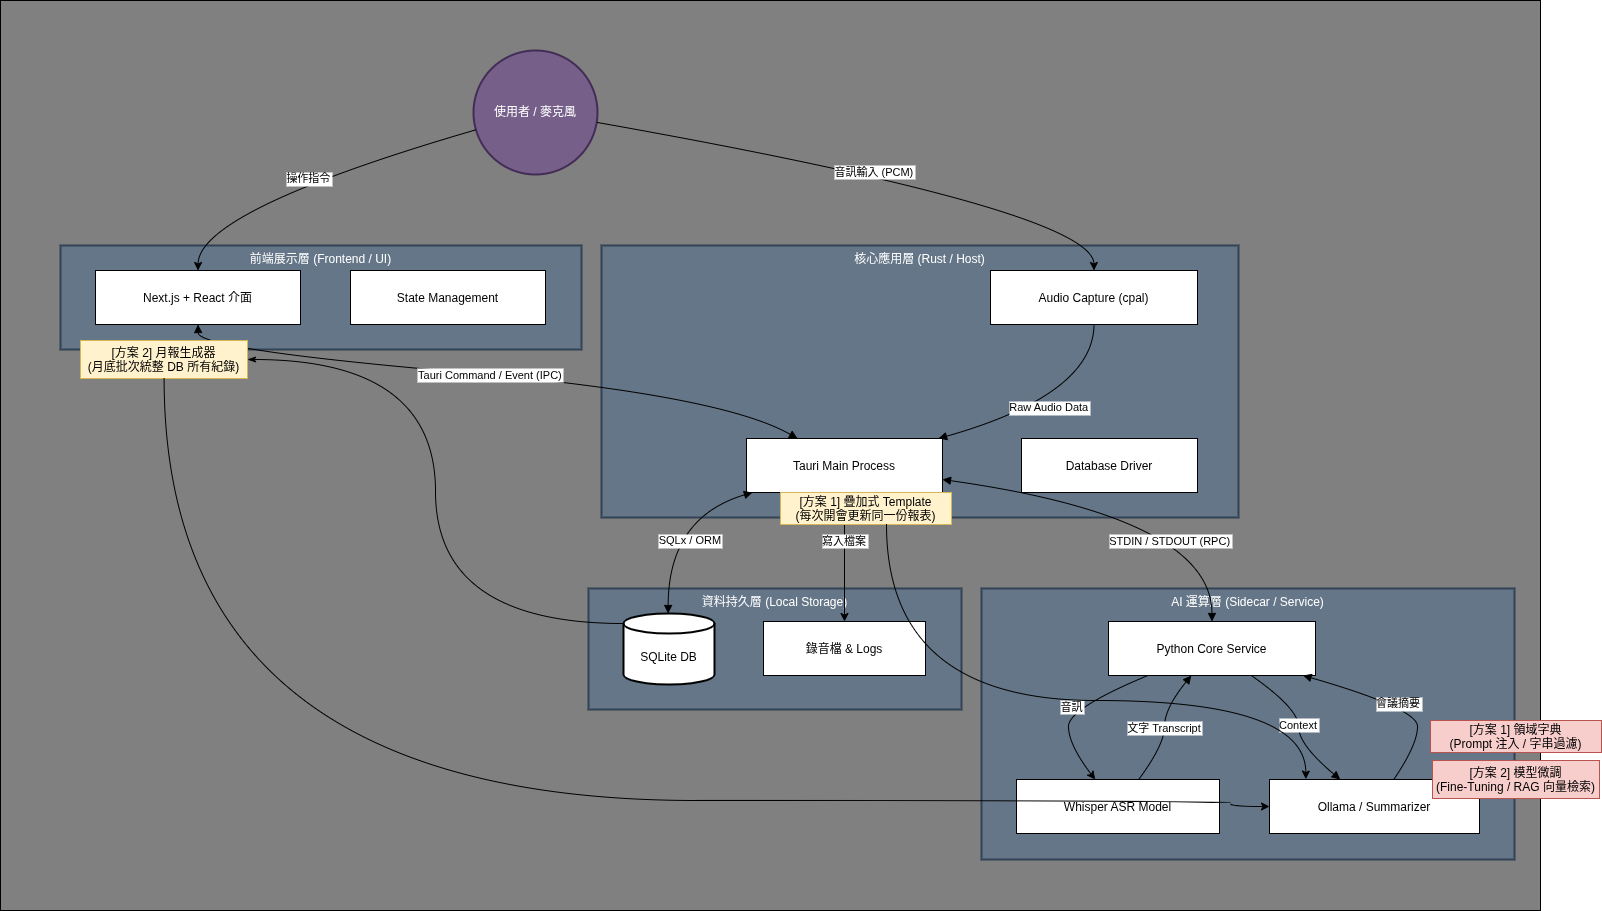

The diagram above was exported from draw.io. Its source (the exported page's mxGraphModel, read from the mxfile embedded in the PNG):
<mxGraphModel dx="2704" dy="1318" grid="1" gridSize="10" guides="1" tooltips="1" connect="1" arrows="1" fold="1" page="1" pageScale="1" pageWidth="850" pageHeight="1100" math="0" shadow="0">
  <root>
    <mxCell id="0" />
    <mxCell id="1" parent="0" />
    <mxCell id="Yy4Z8kd63NOx2uCS2obo-55" value="" style="rounded=0;whiteSpace=wrap;html=1;fillColor=#808080;" parent="1" vertex="1">
      <mxGeometry x="-40" y="80" width="1540" height="910" as="geometry" />
    </mxCell>
    <mxCell id="Yy4Z8kd63NOx2uCS2obo-28" value="資料持久層 (Local Storage)" style="whiteSpace=wrap;strokeWidth=2;verticalAlign=top;fillColor=#647687;fontColor=#ffffff;strokeColor=#314354;" parent="1" vertex="1">
      <mxGeometry x="548" y="668" width="373" height="121" as="geometry" />
    </mxCell>
    <mxCell id="Yy4Z8kd63NOx2uCS2obo-29" value="AI 運算層 (Sidecar / Service)" style="whiteSpace=wrap;strokeWidth=2;verticalAlign=top;fillColor=#647687;fontColor=#ffffff;strokeColor=#314354;" parent="1" vertex="1">
      <mxGeometry x="941" y="668" width="533" height="271" as="geometry" />
    </mxCell>
    <mxCell id="Yy4Z8kd63NOx2uCS2obo-30" value="核心應用層 (Rust / Host)" style="whiteSpace=wrap;strokeWidth=2;verticalAlign=top;fillColor=#647687;fontColor=#ffffff;strokeColor=#314354;" parent="1" vertex="1">
      <mxGeometry x="561" y="325" width="637" height="272" as="geometry" />
    </mxCell>
    <mxCell id="Yy4Z8kd63NOx2uCS2obo-31" value="前端展示層 (Frontend / UI)" style="whiteSpace=wrap;strokeWidth=2;verticalAlign=top;fillColor=#647687;fontColor=#ffffff;strokeColor=#314354;" parent="1" vertex="1">
      <mxGeometry x="20" y="325" width="521" height="104" as="geometry" />
    </mxCell>
    <mxCell id="Yy4Z8kd63NOx2uCS2obo-32" value="使用者 / 麥克風" style="ellipse;aspect=fixed;strokeWidth=2;whiteSpace=wrap;fillColor=#76608a;strokeColor=#432D57;fontColor=#ffffff;" parent="1" vertex="1">
      <mxGeometry x="433" y="130" width="124" height="124" as="geometry" />
    </mxCell>
    <mxCell id="Yy4Z8kd63NOx2uCS2obo-33" value="Next.js + React 介面" style="" parent="1" vertex="1">
      <mxGeometry x="55" y="350" width="205" height="54" as="geometry" />
    </mxCell>
    <mxCell id="Yy4Z8kd63NOx2uCS2obo-34" value="State Management" style="" parent="1" vertex="1" overrideArrowHead="circle">
      <mxGeometry x="310" y="350" width="195" height="54" as="geometry" />
    </mxCell>
    <mxCell id="Yy4Z8kd63NOx2uCS2obo-35" value="Tauri Main Process" style="" parent="1" vertex="1">
      <mxGeometry x="706" y="518" width="196" height="54" as="geometry" />
    </mxCell>
    <mxCell id="Yy4Z8kd63NOx2uCS2obo-36" value="Audio Capture (cpal)" style="" parent="1" vertex="1">
      <mxGeometry x="950" y="350" width="207" height="54" as="geometry" />
    </mxCell>
    <mxCell id="Yy4Z8kd63NOx2uCS2obo-37" value="Database Driver" style="" parent="1" vertex="1" overrideArrowHead="circle">
      <mxGeometry x="981" y="518" width="176" height="54" as="geometry" />
    </mxCell>
    <mxCell id="Yy4Z8kd63NOx2uCS2obo-38" value="Python Core Service" style="" parent="1" vertex="1">
      <mxGeometry x="1068" y="701" width="207" height="54" as="geometry" />
    </mxCell>
    <mxCell id="Yy4Z8kd63NOx2uCS2obo-39" value="Whisper ASR Model" style="" parent="1" vertex="1">
      <mxGeometry x="976" y="859" width="203" height="54" as="geometry" />
    </mxCell>
    <mxCell id="Yy4Z8kd63NOx2uCS2obo-40" value="Ollama / Summarizer" style="" parent="1" vertex="1">
      <mxGeometry x="1229" y="859" width="210" height="54" as="geometry" />
    </mxCell>
    <mxCell id="Yy4Z8kd63NOx2uCS2obo-41" value="SQLite DB" style="shape=cylinder3;boundedLbl=1;backgroundOutline=1;size=10;strokeWidth=2;whiteSpace=wrap;" parent="1" vertex="1">
      <mxGeometry x="583" y="693" width="91" height="71" as="geometry" />
    </mxCell>
    <mxCell id="Yy4Z8kd63NOx2uCS2obo-42" value="錄音檔 &amp; Logs" style="" parent="1" vertex="1">
      <mxGeometry x="723" y="701" width="162" height="54" as="geometry" />
    </mxCell>
    <mxCell id="Yy4Z8kd63NOx2uCS2obo-43" value="音訊輸入 (PCM)" style="curved=1;startArrow=none;endArrow=classic;endFill=1;exitX=1;exitY=0.59;entryX=0.5;entryY=0.01;rounded=0;" parent="1" source="Yy4Z8kd63NOx2uCS2obo-32" target="Yy4Z8kd63NOx2uCS2obo-36" edge="1">
      <mxGeometry relative="1" as="geometry">
        <Array as="points">
          <mxPoint x="1053" y="290" />
        </Array>
      </mxGeometry>
    </mxCell>
    <mxCell id="Yy4Z8kd63NOx2uCS2obo-44" value="操作指令" style="curved=1;startArrow=none;endArrow=classic;endFill=1;exitX=0;exitY=0.65;entryX=0.5;entryY=0.01;rounded=0;" parent="1" source="Yy4Z8kd63NOx2uCS2obo-32" target="Yy4Z8kd63NOx2uCS2obo-33" edge="1">
      <mxGeometry relative="1" as="geometry">
        <Array as="points">
          <mxPoint x="158" y="290" />
        </Array>
      </mxGeometry>
    </mxCell>
    <mxCell id="Yy4Z8kd63NOx2uCS2obo-45" value="Tauri Command / Event (IPC)" style="curved=1;startArrow=block;endArrow=block;endFill=1;exitX=0.5;exitY=1.01;entryX=0.26;entryY=0;rounded=0;" parent="1" source="Yy4Z8kd63NOx2uCS2obo-33" target="Yy4Z8kd63NOx2uCS2obo-35" edge="1">
      <mxGeometry relative="1" as="geometry">
        <Array as="points">
          <mxPoint x="158" y="429" />
          <mxPoint x="680" y="474" />
        </Array>
      </mxGeometry>
    </mxCell>
    <mxCell id="Yy4Z8kd63NOx2uCS2obo-46" value="Raw Audio Data" style="curved=1;startArrow=none;endArrow=block;exitX=0.5;exitY=1.01;entryX=0.98;entryY=0;rounded=0;" parent="1" source="Yy4Z8kd63NOx2uCS2obo-36" target="Yy4Z8kd63NOx2uCS2obo-35" edge="1">
      <mxGeometry relative="1" as="geometry">
        <Array as="points">
          <mxPoint x="1053" y="474" />
        </Array>
      </mxGeometry>
    </mxCell>
    <mxCell id="Yy4Z8kd63NOx2uCS2obo-47" value="STDIN / STDOUT (RPC)" style="curved=1;startArrow=block;endArrow=block;endFill=1;exitX=1;exitY=0.76;entryX=0.5;entryY=0;rounded=0;" parent="1" source="Yy4Z8kd63NOx2uCS2obo-35" target="Yy4Z8kd63NOx2uCS2obo-38" edge="1">
      <mxGeometry x="0.2473" y="-29" relative="1" as="geometry">
        <Array as="points">
          <mxPoint x="1171" y="597" />
        </Array>
        <mxPoint as="offset" />
      </mxGeometry>
    </mxCell>
    <mxCell id="Yy4Z8kd63NOx2uCS2obo-48" value="SQLx / ORM" style="curved=1;startArrow=block;endArrow=block;exitX=0.03;exitY=1;entryX=0.49;entryY=0;rounded=0;" parent="1" source="Yy4Z8kd63NOx2uCS2obo-35" target="Yy4Z8kd63NOx2uCS2obo-41" edge="1">
      <mxGeometry x="0.2034" y="22" relative="1" as="geometry">
        <Array as="points">
          <mxPoint x="628" y="597" />
        </Array>
        <mxPoint as="offset" />
      </mxGeometry>
    </mxCell>
    <mxCell id="Yy4Z8kd63NOx2uCS2obo-49" value="寫入檔案" style="curved=1;startArrow=none;endArrow=classic;endFill=1;exitX=0.5;exitY=1;entryX=0.5;entryY=0;rounded=0;" parent="1" source="Yy4Z8kd63NOx2uCS2obo-35" target="Yy4Z8kd63NOx2uCS2obo-42" edge="1">
      <mxGeometry x="-0.2558" relative="1" as="geometry">
        <Array as="points" />
        <mxPoint as="offset" />
      </mxGeometry>
    </mxCell>
    <mxCell id="Yy4Z8kd63NOx2uCS2obo-50" value="音訊" style="curved=1;startArrow=none;endArrow=classic;endFill=1;exitX=0.19;exitY=1;entryX=0.39;entryY=0.01;rounded=0;" parent="1" source="Yy4Z8kd63NOx2uCS2obo-38" target="Yy4Z8kd63NOx2uCS2obo-39" edge="1">
      <mxGeometry relative="1" as="geometry">
        <Array as="points">
          <mxPoint x="1028" y="788" />
          <mxPoint x="1028" y="824" />
        </Array>
      </mxGeometry>
    </mxCell>
    <mxCell id="Yy4Z8kd63NOx2uCS2obo-51" value="文字 Transcript" style="curved=1;startArrow=none;endArrow=block;exitX=0.6;exitY=0.01;entryX=0.4;entryY=1;rounded=0;" parent="1" source="Yy4Z8kd63NOx2uCS2obo-39" target="Yy4Z8kd63NOx2uCS2obo-38" edge="1">
      <mxGeometry relative="1" as="geometry">
        <Array as="points">
          <mxPoint x="1124" y="824" />
          <mxPoint x="1124" y="788" />
        </Array>
      </mxGeometry>
    </mxCell>
    <mxCell id="Yy4Z8kd63NOx2uCS2obo-52" value="Context" style="curved=1;startArrow=none;endArrow=block;endFill=1;exitX=0.69;exitY=1;entryX=0.34;entryY=0.01;rounded=0;" parent="1" source="Yy4Z8kd63NOx2uCS2obo-38" target="Yy4Z8kd63NOx2uCS2obo-40" edge="1">
      <mxGeometry relative="1" as="geometry">
        <Array as="points">
          <mxPoint x="1258" y="788" />
          <mxPoint x="1258" y="824" />
        </Array>
      </mxGeometry>
    </mxCell>
    <mxCell id="Yy4Z8kd63NOx2uCS2obo-53" value="會議摘要" style="curved=1;startArrow=none;endArrow=block;exitX=0.59;exitY=0.01;entryX=0.94;entryY=1;rounded=0;" parent="1" source="Yy4Z8kd63NOx2uCS2obo-40" target="Yy4Z8kd63NOx2uCS2obo-38" edge="1">
      <mxGeometry relative="1" as="geometry">
        <Array as="points">
          <mxPoint x="1377" y="824" />
          <mxPoint x="1377" y="788" />
        </Array>
      </mxGeometry>
    </mxCell>
    <mxCell id="R6pE3x2-OMpCd7ANIec2-1" value="[方案 1] 領域字典&#10;(Prompt 注入 / 字串過濾)" style="fillColor=#f8cecc;strokeColor=#b85450;" parent="1" vertex="1">
      <mxGeometry x="1390" y="800" width="171" height="32" as="geometry" />
    </mxCell>
    <mxCell id="R6pE3x2-OMpCd7ANIec2-2" value="[方案 2] 模型微調&#10;(Fine-Tuning / RAG 向量檢索)" style="fillColor=#f8cecc;strokeColor=#b85450;" parent="1" vertex="1">
      <mxGeometry x="1392" y="840" width="167" height="38" as="geometry" />
    </mxCell>
    <mxCell id="3" value="[方案 1] 疊加式 Template&#10;(每次開會更新同一份報表)" style="fillColor=#fff2cc;strokeColor=#d6b656;" vertex="1" parent="1">
      <mxGeometry x="740" y="572" width="171" height="32" as="geometry" />
    </mxCell>
    <mxCell id="4" value="[方案 2] 月報生成器&#10;(月底批次統整 DB 所有紀錄)" style="fillColor=#fff2cc;strokeColor=#d6b656;" vertex="1" parent="1">
      <mxGeometry x="40" y="420" width="167" height="38" as="geometry" />
    </mxCell>
    <mxCell id="5" style="edgeStyle=orthogonalEdgeStyle;html=1;entryX=0;entryY=0;entryDx=0;entryDy=10;entryPerimeter=0;curved=1;startArrow=classicThin;startFill=1;endArrow=none;endFill=0;" edge="1" parent="1" source="4" target="Yy4Z8kd63NOx2uCS2obo-41">
      <mxGeometry relative="1" as="geometry" />
    </mxCell>
    <mxCell id="6" style="edgeStyle=orthogonalEdgeStyle;html=1;entryX=0;entryY=0.5;entryDx=0;entryDy=0;curved=1;" edge="1" parent="1" source="4" target="Yy4Z8kd63NOx2uCS2obo-40">
      <mxGeometry relative="1" as="geometry">
        <Array as="points">
          <mxPoint x="124" y="880" />
          <mxPoint x="1190" y="880" />
          <mxPoint x="1190" y="886" />
        </Array>
      </mxGeometry>
    </mxCell>
    <mxCell id="7" style="edgeStyle=orthogonalEdgeStyle;html=1;entryX=0.173;entryY=-0.008;entryDx=0;entryDy=0;entryPerimeter=0;curved=1;" edge="1" parent="1" source="3" target="Yy4Z8kd63NOx2uCS2obo-40">
      <mxGeometry relative="1" as="geometry">
        <Array as="points">
          <mxPoint x="846" y="780" />
          <mxPoint x="1265" y="780" />
        </Array>
      </mxGeometry>
    </mxCell>
  </root>
</mxGraphModel>